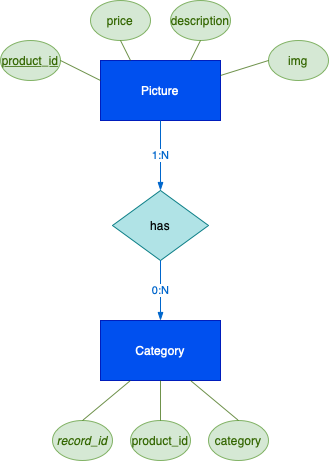

The diagram above was exported from draw.io. Its source (the exported page's mxGraphModel, read from the mxfile embedded in the PNG):
<mxGraphModel dx="830" dy="685" grid="1" gridSize="10" guides="1" tooltips="1" connect="1" arrows="1" fold="1" page="1" pageScale="1" pageWidth="827" pageHeight="1169" math="0" shadow="0">
  <root>
    <mxCell id="0" />
    <mxCell id="1" parent="0" />
    <mxCell id="ha5jM5L_sCHeY1xfD3BS-1" value="Picture" style="rounded=0;whiteSpace=wrap;html=1;fillColor=#0050ef;strokeColor=#001DBC;fontColor=#ffffff;" parent="1" vertex="1">
      <mxGeometry x="180" y="120" width="120" height="60" as="geometry" />
    </mxCell>
    <mxCell id="ha5jM5L_sCHeY1xfD3BS-2" value="&lt;u&gt;product_id&lt;/u&gt;" style="ellipse;whiteSpace=wrap;html=1;fillColor=#d5e8d4;strokeColor=#82b366;fontColor=#336600;" parent="1" vertex="1">
      <mxGeometry x="80" y="100" width="60" height="40" as="geometry" />
    </mxCell>
    <mxCell id="ha5jM5L_sCHeY1xfD3BS-3" value="img" style="ellipse;whiteSpace=wrap;html=1;fillColor=#d5e8d4;strokeColor=#82b366;fontColor=#336600;" parent="1" vertex="1">
      <mxGeometry x="348" y="100" width="60" height="40" as="geometry" />
    </mxCell>
    <mxCell id="ha5jM5L_sCHeY1xfD3BS-4" value="price&lt;span style=&quot;caret-color: rgba(0, 0, 0, 0); font-family: monospace; font-size: 0px; text-align: start;&quot;&gt;%3CmxGraphModel%3E%3Croot%3E%3CmxCell%20id%3D%220%22%2F%3E%3CmxCell%20id%3D%221%22%20parent%3D%220%22%2F%3E%3CmxCell%20id%3D%222%22%20value%3D%22id%22%20style%3D%22ellipse%3BwhiteSpace%3Dwrap%3Bhtml%3D1%3B%22%20vertex%3D%221%22%20parent%3D%221%22%3E%3CmxGeometry%20x%3D%22250%22%20y%3D%22280%22%20width%3D%2260%22%20height%3D%2240%22%20as%3D%22geometry%22%2F%3E%3C%2FmxCell%3E%3C%2Froot%3E%3C%2FmxGraphModel%3E&lt;/span&gt;" style="ellipse;whiteSpace=wrap;html=1;fillColor=#d5e8d4;strokeColor=#82b366;fontColor=#336600;" parent="1" vertex="1">
      <mxGeometry x="170" y="60" width="60" height="40" as="geometry" />
    </mxCell>
    <mxCell id="ha5jM5L_sCHeY1xfD3BS-5" value="description" style="ellipse;whiteSpace=wrap;html=1;fillColor=#d5e8d4;strokeColor=#82b366;fontColor=#336600;" parent="1" vertex="1">
      <mxGeometry x="250" y="60" width="60" height="40" as="geometry" />
    </mxCell>
    <mxCell id="ha5jM5L_sCHeY1xfD3BS-6" value="Category" style="rounded=0;whiteSpace=wrap;html=1;fillColor=#0050ef;fontColor=#ffffff;strokeColor=#001DBC;" parent="1" vertex="1">
      <mxGeometry x="180" y="380" width="120" height="60" as="geometry" />
    </mxCell>
    <mxCell id="ha5jM5L_sCHeY1xfD3BS-19" value="has" style="rhombus;whiteSpace=wrap;html=1;fillColor=#b0e3e6;strokeColor=#0e8088;" parent="1" vertex="1">
      <mxGeometry x="192" y="250" width="96" height="70" as="geometry" />
    </mxCell>
    <mxCell id="ha5jM5L_sCHeY1xfD3BS-20" value="&lt;i&gt;record_id&lt;/i&gt;" style="ellipse;whiteSpace=wrap;html=1;fillColor=#d5e8d4;strokeColor=#82b366;fontColor=#336600;" parent="1" vertex="1">
      <mxGeometry x="132" y="480" width="60" height="40" as="geometry" />
    </mxCell>
    <mxCell id="ha5jM5L_sCHeY1xfD3BS-21" value="product_id" style="ellipse;whiteSpace=wrap;html=1;fillColor=#d5e8d4;strokeColor=#82b366;fontColor=#336600;" parent="1" vertex="1">
      <mxGeometry x="210" y="480" width="60" height="40" as="geometry" />
    </mxCell>
    <mxCell id="ha5jM5L_sCHeY1xfD3BS-22" value="category" style="ellipse;whiteSpace=wrap;html=1;fillColor=#d5e8d4;strokeColor=#82b366;fontColor=#336600;" parent="1" vertex="1">
      <mxGeometry x="288" y="480" width="60" height="40" as="geometry" />
    </mxCell>
    <mxCell id="ha5jM5L_sCHeY1xfD3BS-36" value="&lt;font color=&quot;#0066cc&quot;&gt;1:N&lt;/font&gt;" style="endArrow=blockThin;endFill=1;html=1;rounded=0;exitX=0.5;exitY=1;exitDx=0;exitDy=0;entryX=0.5;entryY=0;entryDx=0;entryDy=0;fillColor=#0050ef;strokeColor=#0066CC;" parent="1" source="ha5jM5L_sCHeY1xfD3BS-1" target="ha5jM5L_sCHeY1xfD3BS-19" edge="1">
      <mxGeometry width="160" relative="1" as="geometry">
        <mxPoint x="650" y="270" as="sourcePoint" />
        <mxPoint x="650" y="210" as="targetPoint" />
        <Array as="points" />
      </mxGeometry>
    </mxCell>
    <mxCell id="ha5jM5L_sCHeY1xfD3BS-38" value="&lt;font color=&quot;#0066cc&quot;&gt;0:N&lt;/font&gt;" style="endArrow=blockThin;endFill=1;html=1;rounded=0;exitX=0.5;exitY=1;exitDx=0;exitDy=0;entryX=0.5;entryY=0;entryDx=0;entryDy=0;fillColor=#0050ef;strokeColor=#0066CC;" parent="1" source="ha5jM5L_sCHeY1xfD3BS-19" target="ha5jM5L_sCHeY1xfD3BS-6" edge="1">
      <mxGeometry width="160" relative="1" as="geometry">
        <mxPoint x="670" y="290" as="sourcePoint" />
        <mxPoint x="670" y="230" as="targetPoint" />
      </mxGeometry>
    </mxCell>
    <mxCell id="ha5jM5L_sCHeY1xfD3BS-39" value="" style="endArrow=none;html=1;fontColor=#336600;exitX=0;exitY=0.5;exitDx=0;exitDy=0;entryX=1;entryY=0.25;entryDx=0;entryDy=0;strokeWidth=1;rounded=0;opacity=70;strokeColor=#336600;" parent="1" source="ha5jM5L_sCHeY1xfD3BS-3" target="ha5jM5L_sCHeY1xfD3BS-1" edge="1">
      <mxGeometry width="50" height="50" relative="1" as="geometry">
        <mxPoint x="430" y="380" as="sourcePoint" />
        <mxPoint x="480" y="330" as="targetPoint" />
      </mxGeometry>
    </mxCell>
    <mxCell id="ha5jM5L_sCHeY1xfD3BS-41" value="" style="endArrow=none;html=1;fontColor=#336600;exitX=1;exitY=0.5;exitDx=0;exitDy=0;strokeWidth=1;rounded=0;opacity=70;strokeColor=#336600;" parent="1" source="ha5jM5L_sCHeY1xfD3BS-2" edge="1">
      <mxGeometry width="50" height="50" relative="1" as="geometry">
        <mxPoint x="150" y="160" as="sourcePoint" />
        <mxPoint x="180" y="140" as="targetPoint" />
      </mxGeometry>
    </mxCell>
    <mxCell id="ha5jM5L_sCHeY1xfD3BS-42" value="" style="endArrow=none;html=1;fontColor=#336600;exitX=0.5;exitY=1;exitDx=0;exitDy=0;entryX=0.25;entryY=0;entryDx=0;entryDy=0;strokeWidth=1;rounded=0;opacity=70;strokeColor=#336600;" parent="1" source="ha5jM5L_sCHeY1xfD3BS-4" target="ha5jM5L_sCHeY1xfD3BS-1" edge="1">
      <mxGeometry width="50" height="50" relative="1" as="geometry">
        <mxPoint x="160" y="170" as="sourcePoint" />
        <mxPoint x="200" y="170" as="targetPoint" />
      </mxGeometry>
    </mxCell>
    <mxCell id="ha5jM5L_sCHeY1xfD3BS-43" value="" style="endArrow=none;html=1;fontColor=#336600;exitX=0.5;exitY=1;exitDx=0;exitDy=0;entryX=0.75;entryY=0;entryDx=0;entryDy=0;strokeWidth=1;rounded=0;opacity=70;strokeColor=#336600;" parent="1" source="ha5jM5L_sCHeY1xfD3BS-5" target="ha5jM5L_sCHeY1xfD3BS-1" edge="1">
      <mxGeometry width="50" height="50" relative="1" as="geometry">
        <mxPoint x="170" y="180" as="sourcePoint" />
        <mxPoint x="210" y="180" as="targetPoint" />
      </mxGeometry>
    </mxCell>
    <mxCell id="ha5jM5L_sCHeY1xfD3BS-47" value="" style="endArrow=none;html=1;fontColor=#336600;exitX=0.25;exitY=1;exitDx=0;exitDy=0;entryX=0.5;entryY=0;entryDx=0;entryDy=0;strokeWidth=1;rounded=0;opacity=70;strokeColor=#336600;" parent="1" source="ha5jM5L_sCHeY1xfD3BS-6" target="ha5jM5L_sCHeY1xfD3BS-20" edge="1">
      <mxGeometry width="50" height="50" relative="1" as="geometry">
        <mxPoint x="172" y="165" as="sourcePoint" />
        <mxPoint x="360" y="380" as="targetPoint" />
      </mxGeometry>
    </mxCell>
    <mxCell id="ha5jM5L_sCHeY1xfD3BS-48" value="" style="endArrow=none;html=1;fontColor=#336600;exitX=0.5;exitY=1;exitDx=0;exitDy=0;entryX=0.5;entryY=0;entryDx=0;entryDy=0;fontStyle=0;strokeWidth=1;rounded=0;opacity=70;strokeColor=#336600;" parent="1" source="ha5jM5L_sCHeY1xfD3BS-6" target="ha5jM5L_sCHeY1xfD3BS-21" edge="1">
      <mxGeometry width="50" height="50" relative="1" as="geometry">
        <mxPoint x="182" y="175" as="sourcePoint" />
        <mxPoint x="230" y="190" as="targetPoint" />
      </mxGeometry>
    </mxCell>
    <mxCell id="ha5jM5L_sCHeY1xfD3BS-49" value="" style="endArrow=none;html=1;fontColor=#336600;exitX=0.75;exitY=1;exitDx=0;exitDy=0;entryX=0.5;entryY=0;entryDx=0;entryDy=0;strokeWidth=1;rounded=0;opacity=70;strokeColor=#336600;" parent="1" source="ha5jM5L_sCHeY1xfD3BS-6" target="ha5jM5L_sCHeY1xfD3BS-22" edge="1">
      <mxGeometry width="50" height="50" relative="1" as="geometry">
        <mxPoint x="192" y="185" as="sourcePoint" />
        <mxPoint x="240" y="200" as="targetPoint" />
      </mxGeometry>
    </mxCell>
  </root>
</mxGraphModel>